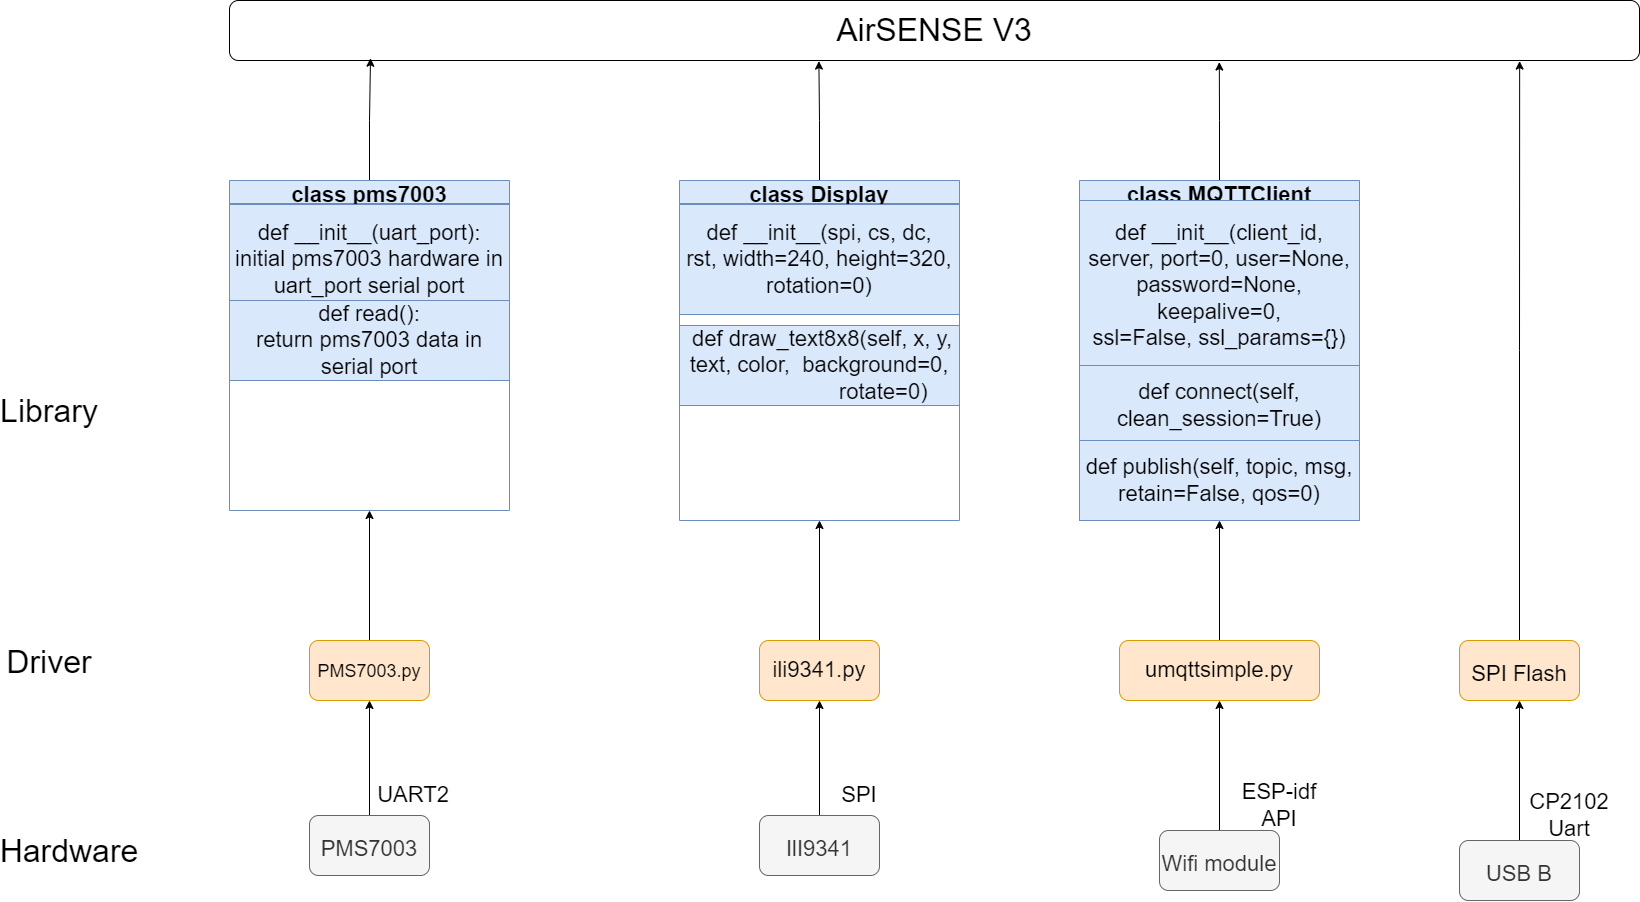

The diagram above was exported from draw.io. Its source (the exported page's mxGraphModel, read from the mxfile embedded in the PNG):
<mxGraphModel dx="2566" dy="1440" grid="1" gridSize="10" guides="1" tooltips="1" connect="1" arrows="1" fold="1" page="1" pageScale="1" pageWidth="827" pageHeight="1169" math="0" shadow="0">
  <root>
    <mxCell id="0" />
    <mxCell id="1" parent="0" />
    <mxCell id="Cw2EsWkYLp1N2-t7gTyI-1" value="AirSENSE V3" style="rounded=1;whiteSpace=wrap;html=1;fontSize=32;" vertex="1" parent="1">
      <mxGeometry x="230" y="20" width="1410" height="60" as="geometry" />
    </mxCell>
    <mxCell id="Cw2EsWkYLp1N2-t7gTyI-2" value="&lt;font style=&quot;font-size: 32px;&quot;&gt;Hardware&lt;/font&gt;" style="text;html=1;strokeColor=none;fillColor=none;align=center;verticalAlign=middle;whiteSpace=wrap;rounded=0;fontSize=48;" vertex="1" parent="1">
      <mxGeometry x="40" y="850" width="60" height="30" as="geometry" />
    </mxCell>
    <mxCell id="Cw2EsWkYLp1N2-t7gTyI-3" value="&lt;font style=&quot;font-size: 32px;&quot;&gt;Driver&lt;br&gt;&lt;br&gt;&lt;/font&gt;" style="text;html=1;strokeColor=none;fillColor=none;align=center;verticalAlign=middle;whiteSpace=wrap;rounded=0;fontSize=48;" vertex="1" parent="1">
      <mxGeometry x="20" y="690" width="60" height="30" as="geometry" />
    </mxCell>
    <mxCell id="Cw2EsWkYLp1N2-t7gTyI-5" value="&lt;font style=&quot;font-size: 32px;&quot;&gt;Library&lt;/font&gt;" style="text;html=1;strokeColor=none;fillColor=none;align=center;verticalAlign=middle;whiteSpace=wrap;rounded=0;fontSize=48;" vertex="1" parent="1">
      <mxGeometry x="20" y="410" width="60" height="30" as="geometry" />
    </mxCell>
    <mxCell id="Cw2EsWkYLp1N2-t7gTyI-11" style="edgeStyle=orthogonalEdgeStyle;rounded=0;orthogonalLoop=1;jettySize=auto;html=1;entryX=0.5;entryY=1;entryDx=0;entryDy=0;fontSize=22;" edge="1" parent="1" source="Cw2EsWkYLp1N2-t7gTyI-7" target="Cw2EsWkYLp1N2-t7gTyI-10">
      <mxGeometry relative="1" as="geometry" />
    </mxCell>
    <mxCell id="Cw2EsWkYLp1N2-t7gTyI-7" value="&lt;font style=&quot;font-size: 22px;&quot;&gt;PMS7003&lt;/font&gt;" style="rounded=1;whiteSpace=wrap;html=1;fontSize=32;fillColor=#f5f5f5;fontColor=#333333;strokeColor=#666666;" vertex="1" parent="1">
      <mxGeometry x="310" y="835" width="120" height="60" as="geometry" />
    </mxCell>
    <mxCell id="Cw2EsWkYLp1N2-t7gTyI-13" style="edgeStyle=orthogonalEdgeStyle;rounded=0;orthogonalLoop=1;jettySize=auto;html=1;entryX=0.5;entryY=1;entryDx=0;entryDy=0;fontSize=22;" edge="1" parent="1" source="Cw2EsWkYLp1N2-t7gTyI-8" target="Cw2EsWkYLp1N2-t7gTyI-12">
      <mxGeometry relative="1" as="geometry" />
    </mxCell>
    <mxCell id="Cw2EsWkYLp1N2-t7gTyI-8" value="&lt;span style=&quot;font-size: 22px;&quot;&gt;IlI9341&lt;/span&gt;" style="rounded=1;whiteSpace=wrap;html=1;fontSize=32;fillColor=#f5f5f5;fontColor=#333333;strokeColor=#666666;" vertex="1" parent="1">
      <mxGeometry x="760" y="835" width="120" height="60" as="geometry" />
    </mxCell>
    <mxCell id="Cw2EsWkYLp1N2-t7gTyI-20" value="" style="edgeStyle=orthogonalEdgeStyle;rounded=0;orthogonalLoop=1;jettySize=auto;html=1;fontSize=18;" edge="1" parent="1" source="Cw2EsWkYLp1N2-t7gTyI-9" target="Cw2EsWkYLp1N2-t7gTyI-19">
      <mxGeometry relative="1" as="geometry" />
    </mxCell>
    <mxCell id="Cw2EsWkYLp1N2-t7gTyI-9" value="&lt;span style=&quot;font-size: 22px;&quot;&gt;USB B&lt;/span&gt;" style="rounded=1;whiteSpace=wrap;html=1;fontSize=32;fillColor=#f5f5f5;fontColor=#333333;strokeColor=#666666;" vertex="1" parent="1">
      <mxGeometry x="1460" y="860" width="120" height="60" as="geometry" />
    </mxCell>
    <mxCell id="Cw2EsWkYLp1N2-t7gTyI-41" style="edgeStyle=orthogonalEdgeStyle;rounded=0;orthogonalLoop=1;jettySize=auto;html=1;entryX=0.5;entryY=1;entryDx=0;entryDy=0;fontSize=22;" edge="1" parent="1" source="Cw2EsWkYLp1N2-t7gTyI-10" target="Cw2EsWkYLp1N2-t7gTyI-23">
      <mxGeometry relative="1" as="geometry" />
    </mxCell>
    <mxCell id="Cw2EsWkYLp1N2-t7gTyI-10" value="&lt;font style=&quot;font-size: 18px;&quot;&gt;PMS7003.py&lt;/font&gt;" style="rounded=1;whiteSpace=wrap;html=1;fontSize=22;fillColor=#ffe6cc;strokeColor=#d79b00;" vertex="1" parent="1">
      <mxGeometry x="310" y="660" width="120" height="60" as="geometry" />
    </mxCell>
    <mxCell id="Cw2EsWkYLp1N2-t7gTyI-40" style="edgeStyle=orthogonalEdgeStyle;rounded=0;orthogonalLoop=1;jettySize=auto;html=1;entryX=0.5;entryY=1;entryDx=0;entryDy=0;fontSize=22;" edge="1" parent="1" source="Cw2EsWkYLp1N2-t7gTyI-12" target="Cw2EsWkYLp1N2-t7gTyI-28">
      <mxGeometry relative="1" as="geometry" />
    </mxCell>
    <mxCell id="Cw2EsWkYLp1N2-t7gTyI-12" value="ili9341.py" style="rounded=1;whiteSpace=wrap;html=1;fontSize=22;fillColor=#ffe6cc;strokeColor=#d79b00;" vertex="1" parent="1">
      <mxGeometry x="760" y="660" width="120" height="60" as="geometry" />
    </mxCell>
    <mxCell id="Cw2EsWkYLp1N2-t7gTyI-14" style="edgeStyle=orthogonalEdgeStyle;rounded=0;orthogonalLoop=1;jettySize=auto;html=1;entryX=0.5;entryY=1;entryDx=0;entryDy=0;fontSize=22;" edge="1" parent="1" source="Cw2EsWkYLp1N2-t7gTyI-15" target="Cw2EsWkYLp1N2-t7gTyI-17">
      <mxGeometry relative="1" as="geometry" />
    </mxCell>
    <mxCell id="Cw2EsWkYLp1N2-t7gTyI-15" value="&lt;span style=&quot;font-size: 22px;&quot;&gt;Wifi module&lt;/span&gt;" style="rounded=1;whiteSpace=wrap;html=1;fontSize=32;fillColor=#f5f5f5;fontColor=#333333;strokeColor=#666666;" vertex="1" parent="1">
      <mxGeometry x="1160" y="850" width="120" height="60" as="geometry" />
    </mxCell>
    <mxCell id="Cw2EsWkYLp1N2-t7gTyI-42" style="edgeStyle=orthogonalEdgeStyle;rounded=0;orthogonalLoop=1;jettySize=auto;html=1;entryX=0.5;entryY=1;entryDx=0;entryDy=0;fontSize=22;" edge="1" parent="1" source="Cw2EsWkYLp1N2-t7gTyI-17" target="Cw2EsWkYLp1N2-t7gTyI-37">
      <mxGeometry relative="1" as="geometry" />
    </mxCell>
    <mxCell id="Cw2EsWkYLp1N2-t7gTyI-17" value="umqttsimple.py" style="rounded=1;whiteSpace=wrap;html=1;fontSize=22;fillColor=#ffe6cc;strokeColor=#d79b00;" vertex="1" parent="1">
      <mxGeometry x="1120" y="660" width="200" height="60" as="geometry" />
    </mxCell>
    <mxCell id="Cw2EsWkYLp1N2-t7gTyI-50" style="edgeStyle=orthogonalEdgeStyle;rounded=0;orthogonalLoop=1;jettySize=auto;html=1;entryX=0.915;entryY=1.01;entryDx=0;entryDy=0;entryPerimeter=0;fontSize=22;" edge="1" parent="1" source="Cw2EsWkYLp1N2-t7gTyI-19" target="Cw2EsWkYLp1N2-t7gTyI-1">
      <mxGeometry relative="1" as="geometry" />
    </mxCell>
    <mxCell id="Cw2EsWkYLp1N2-t7gTyI-19" value="&lt;font style=&quot;font-size: 22px;&quot;&gt;SPI Flash&lt;/font&gt;" style="whiteSpace=wrap;html=1;fontSize=32;rounded=1;fillColor=#ffe6cc;strokeColor=#d79b00;" vertex="1" parent="1">
      <mxGeometry x="1460" y="660" width="120" height="60" as="geometry" />
    </mxCell>
    <mxCell id="Cw2EsWkYLp1N2-t7gTyI-47" style="edgeStyle=orthogonalEdgeStyle;rounded=0;orthogonalLoop=1;jettySize=auto;html=1;entryX=0.1;entryY=0.962;entryDx=0;entryDy=0;entryPerimeter=0;fontSize=22;" edge="1" parent="1" source="Cw2EsWkYLp1N2-t7gTyI-23" target="Cw2EsWkYLp1N2-t7gTyI-1">
      <mxGeometry relative="1" as="geometry" />
    </mxCell>
    <mxCell id="Cw2EsWkYLp1N2-t7gTyI-23" value="class pms7003" style="swimlane;fontSize=22;fillColor=#dae8fc;strokeColor=#6c8ebf;" vertex="1" parent="1">
      <mxGeometry x="230" y="200" width="280" height="330" as="geometry" />
    </mxCell>
    <mxCell id="Cw2EsWkYLp1N2-t7gTyI-25" value="def __init__(uart_port): initial pms7003 hardware in uart_port serial port" style="text;html=1;strokeColor=#6c8ebf;fillColor=#dae8fc;align=center;verticalAlign=middle;whiteSpace=wrap;rounded=0;fontSize=22;" vertex="1" parent="Cw2EsWkYLp1N2-t7gTyI-23">
      <mxGeometry y="24" width="280" height="110" as="geometry" />
    </mxCell>
    <mxCell id="Cw2EsWkYLp1N2-t7gTyI-26" value="def read():&lt;br&gt;return pms7003 data in serial port" style="text;html=1;strokeColor=#6c8ebf;fillColor=#dae8fc;align=center;verticalAlign=middle;whiteSpace=wrap;rounded=0;fontSize=22;" vertex="1" parent="Cw2EsWkYLp1N2-t7gTyI-23">
      <mxGeometry y="120" width="280" height="80" as="geometry" />
    </mxCell>
    <mxCell id="Cw2EsWkYLp1N2-t7gTyI-48" style="edgeStyle=orthogonalEdgeStyle;rounded=0;orthogonalLoop=1;jettySize=auto;html=1;entryX=0.418;entryY=1.01;entryDx=0;entryDy=0;entryPerimeter=0;fontSize=22;" edge="1" parent="1" source="Cw2EsWkYLp1N2-t7gTyI-28" target="Cw2EsWkYLp1N2-t7gTyI-1">
      <mxGeometry relative="1" as="geometry" />
    </mxCell>
    <mxCell id="Cw2EsWkYLp1N2-t7gTyI-28" value="class Display" style="swimlane;fontSize=22;fillColor=#dae8fc;strokeColor=#6c8ebf;" vertex="1" parent="1">
      <mxGeometry x="680" y="200" width="280" height="340" as="geometry" />
    </mxCell>
    <mxCell id="Cw2EsWkYLp1N2-t7gTyI-29" value="def __init__(&lt;span style=&quot;background-color: initial;&quot;&gt;spi, cs, dc, rst,&amp;nbsp;&lt;/span&gt;&lt;span style=&quot;background-color: initial;&quot;&gt;width=240, height=320, rotation=0&lt;/span&gt;)" style="text;html=1;strokeColor=#6c8ebf;fillColor=#dae8fc;align=center;verticalAlign=middle;whiteSpace=wrap;rounded=0;fontSize=22;" vertex="1" parent="Cw2EsWkYLp1N2-t7gTyI-28">
      <mxGeometry y="24" width="280" height="110" as="geometry" />
    </mxCell>
    <mxCell id="Cw2EsWkYLp1N2-t7gTyI-30" value="&lt;div&gt;&amp;nbsp;def draw_text8x8(self, x, y, text, color,&amp;nbsp; background=0,&lt;/div&gt;&lt;div&gt;&amp;nbsp; &amp;nbsp; &amp;nbsp; &amp;nbsp; &amp;nbsp; &amp;nbsp; &amp;nbsp; &amp;nbsp; &amp;nbsp; &amp;nbsp; &amp;nbsp;rotate=0)&lt;/div&gt;" style="text;html=1;strokeColor=#6c8ebf;fillColor=#dae8fc;align=center;verticalAlign=middle;whiteSpace=wrap;rounded=0;fontSize=22;" vertex="1" parent="Cw2EsWkYLp1N2-t7gTyI-28">
      <mxGeometry y="145" width="280" height="80" as="geometry" />
    </mxCell>
    <mxCell id="Cw2EsWkYLp1N2-t7gTyI-49" style="edgeStyle=orthogonalEdgeStyle;rounded=0;orthogonalLoop=1;jettySize=auto;html=1;entryX=0.702;entryY=1.026;entryDx=0;entryDy=0;entryPerimeter=0;fontSize=22;" edge="1" parent="1" source="Cw2EsWkYLp1N2-t7gTyI-34" target="Cw2EsWkYLp1N2-t7gTyI-1">
      <mxGeometry relative="1" as="geometry" />
    </mxCell>
    <mxCell id="Cw2EsWkYLp1N2-t7gTyI-34" value="class MQTTClient" style="swimlane;fontSize=22;fillColor=#dae8fc;strokeColor=#6c8ebf;" vertex="1" parent="1">
      <mxGeometry x="1080" y="200" width="280" height="340" as="geometry" />
    </mxCell>
    <mxCell id="Cw2EsWkYLp1N2-t7gTyI-35" value="&lt;div&gt;def __init__(client_id, server, port=0, user=None, password=None, keepalive=0,&lt;/div&gt;&lt;div&gt;ssl=False, ssl_params={})&lt;/div&gt;" style="text;html=1;strokeColor=#6c8ebf;fillColor=#dae8fc;align=center;verticalAlign=middle;whiteSpace=wrap;rounded=0;fontSize=22;" vertex="1" parent="Cw2EsWkYLp1N2-t7gTyI-34">
      <mxGeometry y="20" width="280" height="170" as="geometry" />
    </mxCell>
    <mxCell id="Cw2EsWkYLp1N2-t7gTyI-36" value="def connect(self, clean_session=True)" style="text;html=1;strokeColor=#6c8ebf;fillColor=#dae8fc;align=center;verticalAlign=middle;whiteSpace=wrap;rounded=0;fontSize=22;" vertex="1" parent="Cw2EsWkYLp1N2-t7gTyI-34">
      <mxGeometry y="185" width="280" height="80" as="geometry" />
    </mxCell>
    <mxCell id="Cw2EsWkYLp1N2-t7gTyI-37" value="def publish(self, topic, msg, retain=False, qos=0)" style="text;html=1;strokeColor=#6c8ebf;fillColor=#dae8fc;align=center;verticalAlign=middle;whiteSpace=wrap;rounded=0;fontSize=22;" vertex="1" parent="Cw2EsWkYLp1N2-t7gTyI-34">
      <mxGeometry y="260" width="280" height="80" as="geometry" />
    </mxCell>
    <mxCell id="Cw2EsWkYLp1N2-t7gTyI-51" value="UART2" style="text;html=1;strokeColor=none;fillColor=none;align=center;verticalAlign=middle;whiteSpace=wrap;rounded=0;fontSize=22;" vertex="1" parent="1">
      <mxGeometry x="384" y="800" width="60" height="30" as="geometry" />
    </mxCell>
    <mxCell id="Cw2EsWkYLp1N2-t7gTyI-53" value="SPI" style="text;html=1;strokeColor=none;fillColor=none;align=center;verticalAlign=middle;whiteSpace=wrap;rounded=0;fontSize=22;" vertex="1" parent="1">
      <mxGeometry x="830" y="800" width="60" height="30" as="geometry" />
    </mxCell>
    <mxCell id="Cw2EsWkYLp1N2-t7gTyI-55" value="ESP-idf API" style="text;html=1;strokeColor=none;fillColor=none;align=center;verticalAlign=middle;whiteSpace=wrap;rounded=0;fontSize=22;" vertex="1" parent="1">
      <mxGeometry x="1230" y="810" width="100" height="30" as="geometry" />
    </mxCell>
    <mxCell id="Cw2EsWkYLp1N2-t7gTyI-56" value="CP2102 Uart" style="text;html=1;strokeColor=none;fillColor=none;align=center;verticalAlign=middle;whiteSpace=wrap;rounded=0;fontSize=22;" vertex="1" parent="1">
      <mxGeometry x="1520" y="820" width="100" height="30" as="geometry" />
    </mxCell>
  </root>
</mxGraphModel>